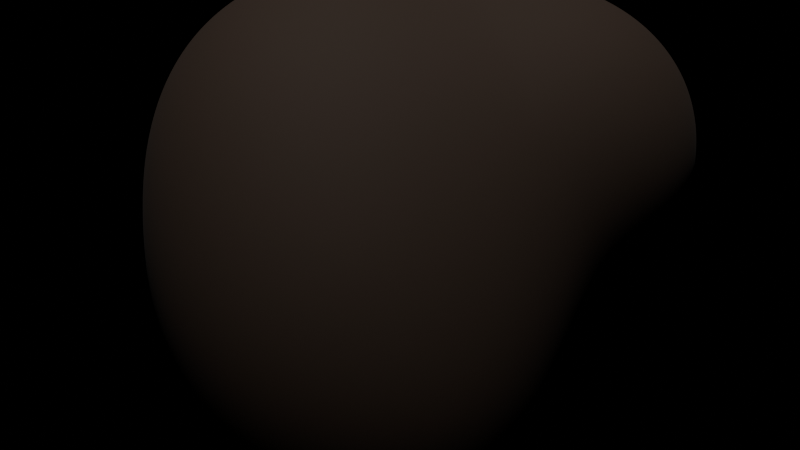 # Source: ship.blend  (saved by Blender 4.5.87; exported with 4.5.12 LTS)
import bpy
from mathutils import Matrix  # noqa: F401  (used for matrix-valued properties, if any)

bpy.ops.wm.read_factory_settings(use_empty=True)
scene = bpy.context.scene
scene.name = 'Roid1'

# ---- materials (node trees are filled in below, after node groups)
mat_material_001 = bpy.data.materials.new('Material.001')

# ---- material node trees
mat_material_001.use_nodes = True; mat_material_001.node_tree.nodes.clear()
_N = mat_material_001.node_tree.nodes; _L = mat_material_001.node_tree.links
n0 = _N.new('ShaderNodeBsdfPrincipled'); n0.name = 'Principled BSDF'; n0.location = (-200, 100)
n0.inputs[0].default_value = (0.08422, 0.04669, 0.02604, 1.0)
n0.inputs[2].default_value = 0.8591
n0.inputs[3].default_value = 1.8
n1 = _N.new('ShaderNodeOutputMaterial'); n1.name = 'Material Output'; n1.location = (200, 100)
_L.new(n0.outputs[0], n1.inputs[0])
n1.is_active_output = True

# ---- lights
light_sun = bpy.data.lights.new('Sun', 'SUN')
light_sun.energy = 1.0

# ---- meshes
me_rock_002 = bpy.data.meshes.new('rock.002')
me_rock_002.from_pydata([(-0.9212, 0.1278, -0.8828), (1.113, -1.929, -1.218), (0.4852, -0.1857, -0.8639), (-1.153, 1.423, -1.249), (-0.2846, -1.445, 1.178), (0.7522, -0.1952, 0.8199), (1.14, 1.537, 0.6782), (-1.083, 0.6194, 0.6269)], [], [(0, 2, 1), (0, 3, 2), (0, 7, 3), (0, 4, 7), (1, 5, 4), (0, 1, 4), (5, 1, 2), (5, 2, 6), (3, 6, 2), (3, 7, 6), (5, 7, 4), (5, 6, 7)])
me_rock_002.polygons.foreach_set('use_smooth', [True] * 12)
_k = {(0, 2): 0.12026, (0, 1): 0.12276, (1, 2): 0.12831, (0, 3): 0.16189, (2, 3): 0.13509, (0, 7): 0.09288, (3, 7): 0.07158, (0, 4): 0.17245, (4, 7): 0.17701, (1, 5): 0.12858, (1, 4): 0.11225, (4, 5): 0.14382, (2, 5): 0.15833, (5, 6): 0.16891, (2, 6): 0.0966, (3, 6): 0.15152, (6, 7): 0.10631, (5, 7): 0.13063}
me_rock_002.attributes.new('crease_edge', 'FLOAT', 'EDGE').data.foreach_set('value', [_k.get((min(e.vertices), max(e.vertices)), 0.0) for e in me_rock_002.edges])
me_rock_002.materials.append(mat_material_001)
me_rock_002.update()

# ---- objects
ob_sun = bpy.data.objects.new('Sun', light_sun)
ob_roid1 = bpy.data.objects.new('roid1', me_rock_002)

# ---- transforms, parenting, visibility, modifiers, constraints
ob_sun.location = (0.0, 0.0, 0.0)
ob_roid1.location = (0.0, 0.0, 0.0)
_m = ob_roid1.modifiers.new('Subsurf', 'SUBSURF')
_m.levels = 3
_m.render_levels = 4
_m = ob_roid1.modifiers.new('Subsurf.001', 'SUBSURF')
_m.levels = 3
_m.render_levels = 4
_m = ob_roid1.modifiers.new('Displace', 'DISPLACE')
_m.mid_level = 0.0
_m.strength = 0.005431
_m = ob_roid1.modifiers.new('Displace.001', 'DISPLACE')
_m.mid_level = 0.0
_m.strength = 0.6021
_m = ob_roid1.modifiers.new('Displace.002', 'DISPLACE')
_m.strength = 0.03814
_m = ob_roid1.modifiers.new('Displace.003', 'DISPLACE')
_m.strength = 0.0157

# ---- collection membership
scene.collection.objects.link(ob_sun)
scene.collection.objects.link(ob_roid1)

# ---- scene / render settings (as saved in the file)
scene.frame_start = 1; scene.frame_end = 250; scene.frame_set(1)
scene.render.engine = 'BLENDER_EEVEE_NEXT'
scene.render.image_settings.exr_codec = 'NONE'
scene.render.simplify_subdivision_render = 0
scene.render.simplify_child_particles_render = 0.0
scene.eevee.use_volume_custom_range = False
scene.eevee.use_fast_gi = False
scene.eevee.use_shadows = False
scene.view_settings.white_balance_temperature = 0.0
scene.view_settings.white_balance_tint = 0.0
scene.view_settings.white_balance_whitepoint = (2.97, 0.5193, -0.0414)
bpy.context.view_layer.update()

# ---- added for rendering (the .blend has no active camera): camera
cam_auto = bpy.data.cameras.new('AutoCamera')
cam_auto.lens = 50.0
cam_auto.sensor_width = 36.0
cam_auto.clip_end = 1000.0
ob_auto_camera = bpy.data.objects.new('AutoCamera', cam_auto)
scene.collection.objects.link(ob_auto_camera)
ob_auto_camera.location = (3.67505, -4.5268, 2.88928)
ob_auto_camera.rotation_euler = (1.09748, -7.21219e-08, 0.694738)
scene.camera = ob_auto_camera
bpy.context.view_layer.update()
